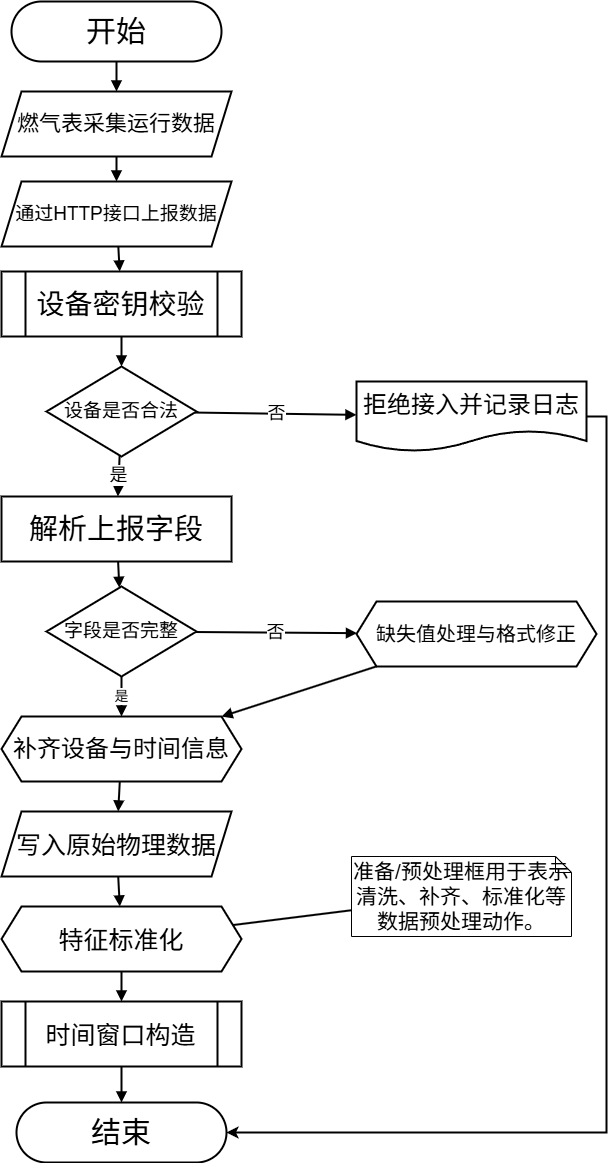

The diagram above was exported from draw.io. Its source (the exported page's mxGraphModel, read from the mxfile embedded in the PNG):
<mxGraphModel dx="1716" dy="1194" grid="1" gridSize="10" guides="1" tooltips="1" connect="1" arrows="1" fold="1" page="1" pageScale="1" pageWidth="1400" pageHeight="1280" math="0" shadow="0">
  <root>
    <mxCell id="0" />
    <mxCell id="1" parent="0" />
    <mxCell id="3" parent="1" style="rounded=1;arcSize=50;whiteSpace=wrap;html=1;fillColor=#ffffff;strokeColor=#000000;strokeWidth=2;fontSize=17;" value="&lt;font style=&quot;font-size: 30px;&quot;&gt;开始&lt;/font&gt;" vertex="1">
      <mxGeometry height="60" width="210" x="522" y="38" as="geometry" />
    </mxCell>
    <mxCell id="4" parent="1" style="shape=parallelogram;perimeter=parallelogramPerimeter;whiteSpace=wrap;html=1;fixedSize=1;fillColor=#ffffff;strokeColor=#000000;strokeWidth=2;fontSize=17;" value="&lt;font style=&quot;font-size: 22px;&quot;&gt;燃气表采集运行数据&lt;/font&gt;" vertex="1">
      <mxGeometry height="65" width="230" x="512" y="128" as="geometry" />
    </mxCell>
    <mxCell id="5" parent="1" style="shape=parallelogram;perimeter=parallelogramPerimeter;whiteSpace=wrap;html=1;fixedSize=1;fillColor=#ffffff;strokeColor=#000000;strokeWidth=2;fontSize=17;" value="&lt;font style=&quot;font-size: 19px;&quot;&gt;通过HTTP接口上报数据&lt;/font&gt;" vertex="1">
      <mxGeometry height="65" width="230" x="512" y="218" as="geometry" />
    </mxCell>
    <mxCell id="6" parent="1" style="shape=process;whiteSpace=wrap;html=1;backgroundOutline=1;fillColor=#ffffff;strokeColor=#000000;strokeWidth=2;fontSize=17;" value="&lt;font style=&quot;font-size: 28px;&quot;&gt;设备密钥校验&lt;/font&gt;" vertex="1">
      <mxGeometry height="65" width="240" x="512" y="308" as="geometry" />
    </mxCell>
    <mxCell id="7" parent="1" style="rhombus;whiteSpace=wrap;html=1;fillColor=#ffffff;strokeColor=#000000;strokeWidth=2;fontSize=17;" value="&lt;font style=&quot;font-size: 19px;&quot;&gt;设备是否合法&lt;/font&gt;" vertex="1">
      <mxGeometry height="90" width="150" x="557" y="403" as="geometry" />
    </mxCell>
    <mxCell id="wQPPQAkqbYvdlrSwEaMg-40" edge="1" parent="1" source="8" style="edgeStyle=orthogonalEdgeStyle;rounded=0;orthogonalLoop=1;jettySize=auto;html=1;exitX=1;exitY=0.5;exitDx=0;exitDy=0;entryX=1;entryY=0.5;entryDx=0;entryDy=0;strokeWidth=2;sourcePerimeterSpacing=0;" target="17">
      <mxGeometry relative="1" as="geometry">
        <mxPoint x="1140" y="1170" as="targetPoint" />
      </mxGeometry>
    </mxCell>
    <mxCell id="8" parent="1" style="shape=document;whiteSpace=wrap;html=1;boundedLbl=1;fillColor=#ffffff;strokeColor=#000000;strokeWidth=2;fontSize=17;" value="&lt;font style=&quot;font-size: 24px;&quot;&gt;拒绝接入并记录日志&lt;/font&gt;" vertex="1">
      <mxGeometry height="70" width="230" x="867" y="418" as="geometry" />
    </mxCell>
    <mxCell id="10" parent="1" style="rounded=0;whiteSpace=wrap;html=1;fillColor=#ffffff;strokeColor=#000000;strokeWidth=2;fontSize=17;" value="&lt;font style=&quot;font-size: 29px;&quot;&gt;解析上报字段&lt;/font&gt;" vertex="1">
      <mxGeometry height="65" width="230" x="512" y="533" as="geometry" />
    </mxCell>
    <mxCell id="11" parent="1" style="rhombus;whiteSpace=wrap;html=1;fillColor=#ffffff;strokeColor=#000000;strokeWidth=2;fontSize=17;" value="&lt;font style=&quot;font-size: 19px;&quot;&gt;字段是否完整&lt;/font&gt;" vertex="1">
      <mxGeometry height="90" width="150" x="557" y="623" as="geometry" />
    </mxCell>
    <mxCell id="12" parent="1" style="shape=hexagon;perimeter=hexagonPerimeter2;whiteSpace=wrap;html=1;fixedSize=1;fillColor=#ffffff;strokeColor=#000000;strokeWidth=2;fontSize=17;" value="&lt;font style=&quot;font-size: 20px;&quot;&gt;缺失值处理与格式修正&lt;/font&gt;" vertex="1">
      <mxGeometry height="65" width="240" x="867" y="638" as="geometry" />
    </mxCell>
    <mxCell id="13" parent="1" style="shape=hexagon;perimeter=hexagonPerimeter2;whiteSpace=wrap;html=1;fixedSize=1;fillColor=#ffffff;strokeColor=#000000;strokeWidth=2;fontSize=17;" value="&lt;font style=&quot;font-size: 24px;&quot;&gt;补齐设备与时间信息&lt;/font&gt;" vertex="1">
      <mxGeometry height="65" width="240" x="512" y="753" as="geometry" />
    </mxCell>
    <mxCell id="14" parent="1" style="shape=parallelogram;perimeter=parallelogramPerimeter;whiteSpace=wrap;html=1;fixedSize=1;fillColor=#ffffff;strokeColor=#000000;strokeWidth=2;fontSize=17;" value="&lt;font style=&quot;font-size: 25px;&quot;&gt;写入原始物理数据&lt;/font&gt;" vertex="1">
      <mxGeometry height="65" width="230" x="512" y="848" as="geometry" />
    </mxCell>
    <mxCell id="15" parent="1" style="shape=hexagon;perimeter=hexagonPerimeter2;whiteSpace=wrap;html=1;fixedSize=1;fillColor=#ffffff;strokeColor=#000000;strokeWidth=2;fontSize=17;" value="&lt;font style=&quot;font-size: 25px;&quot;&gt;特征标准化&lt;/font&gt;" vertex="1">
      <mxGeometry height="65" width="240" x="512" y="943" as="geometry" />
    </mxCell>
    <mxCell id="16" parent="1" style="shape=process;whiteSpace=wrap;html=1;backgroundOutline=1;fillColor=#ffffff;strokeColor=#000000;strokeWidth=2;fontSize=17;" value="&lt;font style=&quot;font-size: 25px;&quot;&gt;时间窗口构造&lt;/font&gt;" vertex="1">
      <mxGeometry height="65" width="240" x="512" y="1038" as="geometry" />
    </mxCell>
    <mxCell id="17" parent="1" style="rounded=1;arcSize=50;whiteSpace=wrap;html=1;fillColor=#ffffff;strokeColor=#000000;strokeWidth=2;fontSize=17;" value="&lt;font style=&quot;font-size: 30px;&quot;&gt;结束&lt;/font&gt;" vertex="1">
      <mxGeometry height="60" width="210" x="527" y="1139" as="geometry" />
    </mxCell>
    <mxCell id="18" parent="1" style="shape=note;whiteSpace=wrap;html=1;size=16;fillColor=#ffffff;strokeColor=#000000;strokeWidth=1;fontSize=15;" value="&lt;font style=&quot;font-size: 21px;&quot;&gt;准备/预处理框用于表示清洗、补齐、标准化等数据预处理动作。&lt;/font&gt;" vertex="1">
      <mxGeometry height="80" width="220" x="862" y="893" as="geometry" />
    </mxCell>
    <mxCell id="19" edge="1" parent="1" source="3" style="endArrow=block;html=1;rounded=0;strokeWidth=2;fontSize=14;" target="4" value="">
      <mxGeometry relative="1" as="geometry" />
    </mxCell>
    <mxCell id="20" edge="1" parent="1" source="4" style="endArrow=block;html=1;rounded=0;strokeWidth=2;fontSize=14;" target="5" value="">
      <mxGeometry relative="1" as="geometry" />
    </mxCell>
    <mxCell id="21" edge="1" parent="1" source="5" style="endArrow=block;html=1;rounded=0;strokeWidth=2;fontSize=14;" target="6" value="">
      <mxGeometry relative="1" as="geometry" />
    </mxCell>
    <mxCell id="22" edge="1" parent="1" source="6" style="endArrow=block;html=1;rounded=0;strokeWidth=2;fontSize=14;" target="7" value="">
      <mxGeometry relative="1" as="geometry" />
    </mxCell>
    <mxCell id="23" edge="1" parent="1" source="7" style="endArrow=block;html=1;rounded=0;strokeWidth=2;fontSize=14;" target="10" value="&lt;font style=&quot;font-size: 18px;&quot;&gt;是&lt;/font&gt;">
      <mxGeometry relative="1" as="geometry" />
    </mxCell>
    <mxCell id="24" edge="1" parent="1" source="7" style="endArrow=block;html=1;rounded=0;strokeWidth=2;fontSize=14;" target="8" value="&lt;font style=&quot;font-size: 18px;&quot;&gt;否&lt;/font&gt;">
      <mxGeometry relative="1" as="geometry" />
    </mxCell>
    <mxCell id="26" edge="1" parent="1" source="10" style="endArrow=block;html=1;rounded=0;strokeWidth=2;fontSize=14;" target="11" value="">
      <mxGeometry relative="1" as="geometry" />
    </mxCell>
    <mxCell id="27" edge="1" parent="1" source="11" style="endArrow=block;html=1;rounded=0;strokeWidth=2;fontSize=14;" target="13" value="是">
      <mxGeometry relative="1" as="geometry" />
    </mxCell>
    <mxCell id="28" edge="1" parent="1" source="11" style="endArrow=block;html=1;rounded=0;strokeWidth=2;fontSize=14;" target="12" value="&lt;font style=&quot;font-size: 18px;&quot;&gt;否&lt;/font&gt;">
      <mxGeometry relative="1" as="geometry" />
    </mxCell>
    <mxCell id="29" edge="1" parent="1" source="12" style="endArrow=block;html=1;rounded=0;strokeWidth=2;fontSize=14;" target="13" value="">
      <mxGeometry relative="1" as="geometry" />
    </mxCell>
    <mxCell id="30" edge="1" parent="1" source="13" style="endArrow=block;html=1;rounded=0;strokeWidth=2;fontSize=14;" target="14" value="">
      <mxGeometry relative="1" as="geometry" />
    </mxCell>
    <mxCell id="31" edge="1" parent="1" source="14" style="endArrow=block;html=1;rounded=0;strokeWidth=2;fontSize=14;" target="15" value="">
      <mxGeometry relative="1" as="geometry" />
    </mxCell>
    <mxCell id="32" edge="1" parent="1" source="15" style="endArrow=block;html=1;rounded=0;strokeWidth=2;fontSize=14;" target="16" value="">
      <mxGeometry relative="1" as="geometry" />
    </mxCell>
    <mxCell id="33" edge="1" parent="1" source="16" style="endArrow=block;html=1;rounded=0;strokeWidth=2;fontSize=14;" target="17" value="">
      <mxGeometry relative="1" as="geometry" />
    </mxCell>
    <mxCell id="34" edge="1" parent="1" source="18" style="endArrow=none;html=1;rounded=0;strokeWidth=2;fontSize=14;" target="15" value="">
      <mxGeometry relative="1" as="geometry" />
    </mxCell>
  </root>
</mxGraphModel>